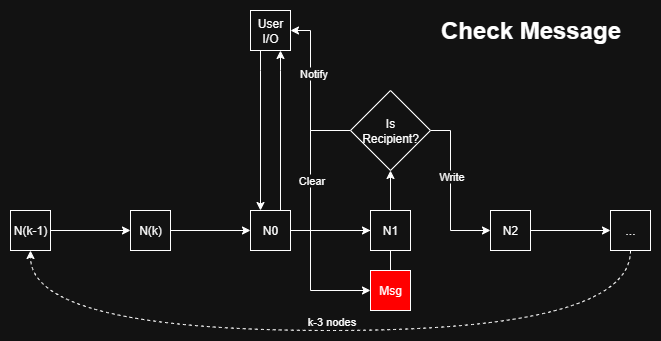

The diagram above was exported from draw.io. Its source (the exported page's mxGraphModel, read from the mxfile embedded in the PNG):
<mxGraphModel dx="1426" dy="751" grid="1" gridSize="10" guides="1" tooltips="1" connect="1" arrows="1" fold="1" page="1" pageScale="1" pageWidth="850" pageHeight="1100" math="0" shadow="0">
  <root>
    <mxCell id="LJBP6dyZqZ0TVvalfAae-0" />
    <mxCell id="LJBP6dyZqZ0TVvalfAae-1" parent="LJBP6dyZqZ0TVvalfAae-0" />
    <mxCell id="LJBP6dyZqZ0TVvalfAae-2" value="" style="edgeStyle=orthogonalEdgeStyle;rounded=0;orthogonalLoop=1;jettySize=auto;html=1;" edge="1" parent="LJBP6dyZqZ0TVvalfAae-1" source="LJBP6dyZqZ0TVvalfAae-3" target="LJBP6dyZqZ0TVvalfAae-7">
      <mxGeometry relative="1" as="geometry">
        <Array as="points">
          <mxPoint x="370" y="100" />
          <mxPoint x="370" y="100" />
        </Array>
      </mxGeometry>
    </mxCell>
    <mxCell id="LJBP6dyZqZ0TVvalfAae-3" value="User I/O" style="html=1;whiteSpace=wrap;" vertex="1" parent="LJBP6dyZqZ0TVvalfAae-1">
      <mxGeometry x="360" y="40" width="40" height="40" as="geometry" />
    </mxCell>
    <mxCell id="LJBP6dyZqZ0TVvalfAae-4" value="" style="edgeStyle=orthogonalEdgeStyle;rounded=0;orthogonalLoop=1;jettySize=auto;html=1;" edge="1" parent="LJBP6dyZqZ0TVvalfAae-1" source="LJBP6dyZqZ0TVvalfAae-7" target="LJBP6dyZqZ0TVvalfAae-9">
      <mxGeometry relative="1" as="geometry" />
    </mxCell>
    <mxCell id="LJBP6dyZqZ0TVvalfAae-5" value="" style="edgeStyle=orthogonalEdgeStyle;rounded=0;orthogonalLoop=1;jettySize=auto;html=1;endArrow=none;endFill=0;" edge="1" parent="LJBP6dyZqZ0TVvalfAae-1" source="LJBP6dyZqZ0TVvalfAae-7" target="LJBP6dyZqZ0TVvalfAae-19">
      <mxGeometry relative="1" as="geometry" />
    </mxCell>
    <mxCell id="LJBP6dyZqZ0TVvalfAae-6" value="" style="edgeStyle=orthogonalEdgeStyle;rounded=0;orthogonalLoop=1;jettySize=auto;html=1;" edge="1" parent="LJBP6dyZqZ0TVvalfAae-1" source="LJBP6dyZqZ0TVvalfAae-7" target="LJBP6dyZqZ0TVvalfAae-3">
      <mxGeometry relative="1" as="geometry">
        <Array as="points">
          <mxPoint x="390" y="100" />
          <mxPoint x="390" y="100" />
        </Array>
      </mxGeometry>
    </mxCell>
    <mxCell id="LJBP6dyZqZ0TVvalfAae-7" value="N0" style="html=1;whiteSpace=wrap;" vertex="1" parent="LJBP6dyZqZ0TVvalfAae-1">
      <mxGeometry x="360" y="240" width="40" height="40" as="geometry" />
    </mxCell>
    <mxCell id="pzSSngKFPc4rVq_CdVR_-5" value="" style="edgeStyle=orthogonalEdgeStyle;rounded=0;orthogonalLoop=1;jettySize=auto;html=1;entryX=0.5;entryY=1;entryDx=0;entryDy=0;" edge="1" parent="LJBP6dyZqZ0TVvalfAae-1" source="LJBP6dyZqZ0TVvalfAae-9" target="pzSSngKFPc4rVq_CdVR_-4">
      <mxGeometry relative="1" as="geometry">
        <mxPoint x="500" y="220" as="targetPoint" />
      </mxGeometry>
    </mxCell>
    <mxCell id="LJBP6dyZqZ0TVvalfAae-9" value="N1" style="html=1;whiteSpace=wrap;" vertex="1" parent="LJBP6dyZqZ0TVvalfAae-1">
      <mxGeometry x="480" y="240" width="40" height="40" as="geometry" />
    </mxCell>
    <mxCell id="LJBP6dyZqZ0TVvalfAae-10" style="edgeStyle=orthogonalEdgeStyle;rounded=0;orthogonalLoop=1;jettySize=auto;html=1;exitX=0.5;exitY=1;exitDx=0;exitDy=0;entryX=0.5;entryY=1;entryDx=0;entryDy=0;curved=1;dashed=1;" edge="1" parent="LJBP6dyZqZ0TVvalfAae-1" source="LJBP6dyZqZ0TVvalfAae-18" target="LJBP6dyZqZ0TVvalfAae-17">
      <mxGeometry relative="1" as="geometry">
        <Array as="points">
          <mxPoint x="740" y="360" />
          <mxPoint x="140" y="360" />
        </Array>
      </mxGeometry>
    </mxCell>
    <mxCell id="LJBP6dyZqZ0TVvalfAae-11" value="k-3 nodes" style="edgeLabel;html=1;align=center;verticalAlign=middle;resizable=0;points=[];" vertex="1" connectable="0" parent="LJBP6dyZqZ0TVvalfAae-10">
      <mxGeometry x="-0.0062" relative="1" as="geometry">
        <mxPoint x="-2" y="-10" as="offset" />
      </mxGeometry>
    </mxCell>
    <mxCell id="LJBP6dyZqZ0TVvalfAae-12" value="" style="edgeStyle=orthogonalEdgeStyle;rounded=0;orthogonalLoop=1;jettySize=auto;html=1;" edge="1" parent="LJBP6dyZqZ0TVvalfAae-1" source="LJBP6dyZqZ0TVvalfAae-13" target="LJBP6dyZqZ0TVvalfAae-18">
      <mxGeometry relative="1" as="geometry" />
    </mxCell>
    <mxCell id="LJBP6dyZqZ0TVvalfAae-13" value="N2" style="html=1;whiteSpace=wrap;" vertex="1" parent="LJBP6dyZqZ0TVvalfAae-1">
      <mxGeometry x="600" y="240" width="40" height="40" as="geometry" />
    </mxCell>
    <mxCell id="LJBP6dyZqZ0TVvalfAae-14" value="" style="edgeStyle=orthogonalEdgeStyle;rounded=0;orthogonalLoop=1;jettySize=auto;html=1;curved=1;" edge="1" parent="LJBP6dyZqZ0TVvalfAae-1" source="LJBP6dyZqZ0TVvalfAae-15" target="LJBP6dyZqZ0TVvalfAae-7">
      <mxGeometry relative="1" as="geometry" />
    </mxCell>
    <mxCell id="LJBP6dyZqZ0TVvalfAae-15" value="N(k)" style="html=1;whiteSpace=wrap;" vertex="1" parent="LJBP6dyZqZ0TVvalfAae-1">
      <mxGeometry x="240" y="240" width="40" height="40" as="geometry" />
    </mxCell>
    <mxCell id="LJBP6dyZqZ0TVvalfAae-16" value="" style="edgeStyle=orthogonalEdgeStyle;rounded=0;orthogonalLoop=1;jettySize=auto;html=1;" edge="1" parent="LJBP6dyZqZ0TVvalfAae-1" source="LJBP6dyZqZ0TVvalfAae-17" target="LJBP6dyZqZ0TVvalfAae-15">
      <mxGeometry relative="1" as="geometry" />
    </mxCell>
    <mxCell id="LJBP6dyZqZ0TVvalfAae-17" value="N(k-1)" style="html=1;whiteSpace=wrap;" vertex="1" parent="LJBP6dyZqZ0TVvalfAae-1">
      <mxGeometry x="120" y="240" width="40" height="40" as="geometry" />
    </mxCell>
    <mxCell id="LJBP6dyZqZ0TVvalfAae-18" value="..." style="html=1;whiteSpace=wrap;" vertex="1" parent="LJBP6dyZqZ0TVvalfAae-1">
      <mxGeometry x="720" y="240" width="40" height="40" as="geometry" />
    </mxCell>
    <mxCell id="LJBP6dyZqZ0TVvalfAae-19" value="Msg" style="html=1;whiteSpace=wrap;fillColor=light-dark(#FFFFFF,#FF0000);" vertex="1" parent="LJBP6dyZqZ0TVvalfAae-1">
      <mxGeometry x="480" y="300" width="40" height="40" as="geometry" />
    </mxCell>
    <mxCell id="pzSSngKFPc4rVq_CdVR_-6" style="edgeStyle=orthogonalEdgeStyle;rounded=0;orthogonalLoop=1;jettySize=auto;html=1;exitX=0;exitY=0.5;exitDx=0;exitDy=0;entryX=1;entryY=0.5;entryDx=0;entryDy=0;" edge="1" parent="LJBP6dyZqZ0TVvalfAae-1" source="pzSSngKFPc4rVq_CdVR_-4" target="LJBP6dyZqZ0TVvalfAae-3">
      <mxGeometry relative="1" as="geometry">
        <Array as="points">
          <mxPoint x="420" y="160" />
          <mxPoint x="420" y="60" />
        </Array>
      </mxGeometry>
    </mxCell>
    <mxCell id="pzSSngKFPc4rVq_CdVR_-7" value="Notify" style="edgeLabel;html=1;align=center;verticalAlign=middle;resizable=0;points=[];" vertex="1" connectable="0" parent="pzSSngKFPc4rVq_CdVR_-6">
      <mxGeometry x="0.225" y="-2" relative="1" as="geometry">
        <mxPoint as="offset" />
      </mxGeometry>
    </mxCell>
    <mxCell id="pzSSngKFPc4rVq_CdVR_-8" style="edgeStyle=orthogonalEdgeStyle;rounded=0;orthogonalLoop=1;jettySize=auto;html=1;exitX=0;exitY=0.5;exitDx=0;exitDy=0;entryX=0;entryY=0.5;entryDx=0;entryDy=0;" edge="1" parent="LJBP6dyZqZ0TVvalfAae-1" source="pzSSngKFPc4rVq_CdVR_-4" target="LJBP6dyZqZ0TVvalfAae-19">
      <mxGeometry relative="1" as="geometry">
        <Array as="points">
          <mxPoint x="420" y="160" />
          <mxPoint x="420" y="320" />
        </Array>
      </mxGeometry>
    </mxCell>
    <mxCell id="pzSSngKFPc4rVq_CdVR_-9" value="Clear" style="edgeLabel;html=1;align=center;verticalAlign=middle;resizable=0;points=[];" vertex="1" connectable="0" parent="pzSSngKFPc4rVq_CdVR_-8">
      <mxGeometry x="-0.3154" relative="1" as="geometry">
        <mxPoint as="offset" />
      </mxGeometry>
    </mxCell>
    <mxCell id="pzSSngKFPc4rVq_CdVR_-11" style="edgeStyle=orthogonalEdgeStyle;rounded=0;orthogonalLoop=1;jettySize=auto;html=1;exitX=1;exitY=0.5;exitDx=0;exitDy=0;entryX=0;entryY=0.5;entryDx=0;entryDy=0;" edge="1" parent="LJBP6dyZqZ0TVvalfAae-1" source="pzSSngKFPc4rVq_CdVR_-4" target="LJBP6dyZqZ0TVvalfAae-13">
      <mxGeometry relative="1" as="geometry">
        <Array as="points">
          <mxPoint x="560" y="160" />
          <mxPoint x="560" y="260" />
        </Array>
      </mxGeometry>
    </mxCell>
    <mxCell id="pzSSngKFPc4rVq_CdVR_-12" value="Write" style="edgeLabel;html=1;align=center;verticalAlign=middle;resizable=0;points=[];" vertex="1" connectable="0" parent="pzSSngKFPc4rVq_CdVR_-11">
      <mxGeometry x="-0.1875" relative="1" as="geometry">
        <mxPoint as="offset" />
      </mxGeometry>
    </mxCell>
    <mxCell id="pzSSngKFPc4rVq_CdVR_-4" value="Is&lt;div&gt;Recipient?&lt;/div&gt;" style="rhombus;whiteSpace=wrap;html=1;" vertex="1" parent="LJBP6dyZqZ0TVvalfAae-1">
      <mxGeometry x="460" y="120" width="80" height="80" as="geometry" />
    </mxCell>
    <mxCell id="VZWLUCELp0MDqIUAjd0F-0" value="Check Message" style="text;strokeColor=none;fillColor=none;html=1;fontSize=24;fontStyle=1;verticalAlign=middle;align=center;" vertex="1" parent="LJBP6dyZqZ0TVvalfAae-1">
      <mxGeometry x="520" y="40" width="240" height="40" as="geometry" />
    </mxCell>
  </root>
</mxGraphModel>